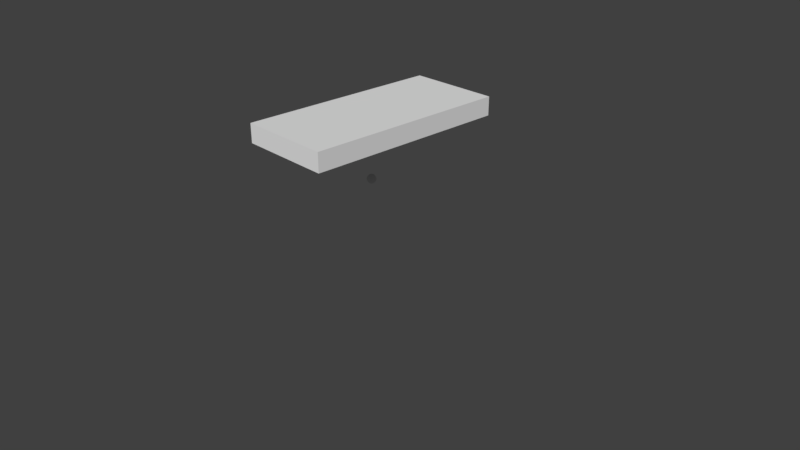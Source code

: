 # Source: Door.blend  (saved by Blender 2.79.0; exported with 4.5.12 LTS)
import bpy
from mathutils import Matrix  # noqa: F401  (used for matrix-valued properties, if any)

bpy.ops.wm.read_factory_settings(use_empty=True)
scene = bpy.context.scene
scene.name = 'Scene'

# ---- collections
col_collection_1 = bpy.data.collections.new('Collection 1'); scene.collection.children.link(col_collection_1)

# ---- materials (node trees are filled in below, after node groups)
mat_material = bpy.data.materials.new('Material')
mat_material.alpha_threshold = 0.0
mat_material.use_transparent_shadow = False
mat_material.roughness = 0.5
mat_material.line_color = (0.0, 0.0, 0.0, 1.0)

# ---- material node trees

# ---- world
world_world = bpy.data.worlds.new('World'); scene.world = world_world
world_world.color = (0.05088, 0.05088, 0.05088)
world_world.use_sun_shadow = False
world_world.sun_shadow_jitter_overblur = 0.0
world_world.cycles.sampling_method = 'MANUAL'

# ---- cameras
cam_camera = bpy.data.cameras.new('Camera')
cam_camera.clip_end = 100.0
cam_camera.lens = 35.0
cam_camera.sensor_width = 32.0
cam_camera.sensor_height = 18.0
cam_camera.ortho_scale = 7.314
cam_camera.dof.focus_distance = 0.0
cam_camera.dof.aperture_fstop = 128.0

# ---- meshes
me_sphere_002 = bpy.data.meshes.new('Sphere.002')
me_sphere_002.from_pydata([(0.0, 0.02392, 0.05774), (0.0, 9.437e-09, -0.0625), (-6.673e-09, 2.764e-09, 0.0625), (0.01691, 0.01691, 0.05774), (0.03125, 0.03125, 0.04419), (0.04083, 0.04083, 0.02392), (0.04419, 0.04419, -2.732e-09), (0.04083, 0.04083, -0.02392), (0.03125, 0.03125, -0.04419), (0.01691, 0.01691, -0.05774), (0.02392, 9.283e-09, 0.05774), (0.04419, 1.021e-08, 0.04419), (0.05774, 1.021e-08, 0.02392), (0.0625, 8.352e-09, -2.732e-09), (0.05774, 1.021e-08, -0.02392), (0.04419, 1.021e-08, -0.04419), (0.02392, 9.283e-09, -0.05774), (0.01691, -0.01691, 0.05774), (0.03125, -0.03125, 0.04419), (0.04083, -0.04083, 0.02392), (0.04419, -0.04419, -2.732e-09), (0.04083, -0.04083, -0.02392), (0.03125, -0.03125, -0.04419), (0.01691, -0.01691, -0.05774), (7.774e-10, -0.02392, 0.05774), (7.774e-10, -0.04419, 0.04419), (2.64e-09, -0.05774, 0.02392), (7.774e-10, -0.0625, -2.732e-09), (2.64e-09, -0.05774, -0.02392), (7.774e-10, -0.04419, -0.04419), (7.774e-10, -0.02392, -0.05774), (-0.01691, -0.01691, 0.05774), (-0.03125, -0.03125, 0.04419), (-0.04083, -0.04083, 0.02392), (-0.04419, -0.04419, -2.732e-09), (-0.04083, -0.04083, -0.02392), (-0.03125, -0.03125, -0.04419), (-0.01691, -0.01691, -0.05774), (-0.02392, 1.021e-08, 0.05774), (-0.04419, 1.021e-08, 0.04419), (-0.05774, 6.489e-09, 0.02392), (-0.0625, 1.021e-08, -2.732e-09), (-0.05774, 6.489e-09, -0.02392), (-0.04419, 1.021e-08, -0.04419), (-0.02392, 1.021e-08, -0.05774), (-0.01691, 0.01691, 0.05774), (-0.03125, 0.03125, 0.04419), (-0.04083, 0.04083, 0.02392), (-0.04419, 0.04419, -2.732e-09), (-0.04083, 0.04083, -0.02392), (-0.03125, 0.03125, -0.04419), (-0.01691, 0.01691, -0.05774), (-1.085e-09, 0.04419, 0.04419), (-2.948e-09, 0.05774, 0.02392), (7.774e-10, 0.0625, -2.732e-09), (-2.948e-09, 0.05774, -0.02392), (-1.085e-09, 0.04419, -0.04419), (-1.539e-10, 0.02392, -0.05774)], [], [(1, 57, 9), (56, 55, 7, 8), (54, 53, 5, 6), (52, 0, 3, 4), (57, 56, 8, 9), (55, 54, 6, 7), (53, 52, 4, 5), (0, 2, 3), (9, 8, 15, 16), (7, 6, 13, 14), (5, 4, 11, 12), (3, 2, 10), (1, 9, 16), (8, 7, 14, 15), (6, 5, 12, 13), (4, 3, 10, 11), (14, 13, 20, 21), (12, 11, 18, 19), (10, 2, 17), (1, 16, 23), (15, 14, 21, 22), (13, 12, 19, 20), (11, 10, 17, 18), (16, 15, 22, 23), (1, 23, 30), (22, 21, 28, 29), (20, 19, 26, 27), (18, 17, 24, 25), (23, 22, 29, 30), (21, 20, 27, 28), (19, 18, 25, 26), (17, 2, 24), (27, 26, 33, 34), (25, 24, 31, 32), (30, 29, 36, 37), (28, 27, 34, 35), (26, 25, 32, 33), (24, 2, 31), (1, 30, 37), (29, 28, 35, 36), (37, 36, 43, 44), (35, 34, 41, 42), (33, 32, 39, 40), (31, 2, 38), (1, 37, 44), (36, 35, 42, 43), (34, 33, 40, 41), (32, 31, 38, 39), (40, 39, 46, 47), (38, 2, 45), (1, 44, 51), (43, 42, 49, 50), (41, 40, 47, 48), (39, 38, 45, 46), (44, 43, 50, 51), (42, 41, 48, 49), (1, 51, 57), (50, 49, 55, 56), (48, 47, 53, 54), (46, 45, 0, 52), (51, 50, 56, 57), (49, 48, 54, 55), (47, 46, 52, 53), (45, 2, 0)])
me_sphere_002.use_remesh_preserve_volume = False
me_sphere_002.use_remesh_preserve_attributes = False
me_sphere_002.use_mirror_vertex_groups = False
me_sphere_002.update()
me_cube = bpy.data.meshes.new('Cube')
me_cube.from_pydata([(0.625, 8.345e-07, 0.125), (-0.625, 7.153e-07, 0.125), (-0.625, 7.153e-07, -0.125), (0.625, 5.96e-07, -0.125), (0.625, 2.75, 0.125), (-0.625, 2.75, 0.125), (-0.625, 2.75, -0.125), (0.625, 2.75, -0.125), (-0.425, 1.0, -0.125), (0.425, 1.0, -0.125), (-0.425, 2.125, -0.125), (0.425, 2.125, -0.125), (-0.425, 2.625, -0.125), (0.425, 2.625, -0.125), (-0.425, 2.313, -0.125), (0.425, 2.313, -0.125), (-0.425, 2.625, -0.125), (0.425, 2.625, -0.125), (-0.425, 2.313, -0.125), (0.425, 2.313, -0.125), (-0.425, 2.625, -0.125), (0.425, 2.625, -0.125), (-0.425, 2.313, -0.125), (0.425, 2.313, -0.125), (-0.425, 2.625, -0.0625), (0.425, 2.625, -0.0625), (-0.425, 2.313, -0.0625), (0.425, 2.313, -0.0625), (-0.425, 1.0, -0.0625), (0.425, 1.0, -0.0625), (-0.425, 2.125, -0.0625), (0.425, 2.125, -0.0625), (-0.425, 0.25, -0.125), (0.425, 0.25, -0.125), (-0.425, 0.75, -0.125), (0.425, 0.75, -0.125), (-0.425, 0.25, -0.0625), (0.425, 0.25, -0.0625), (-0.425, 0.75, -0.0625), (0.425, 0.75, -0.0625)], [], [(0, 1, 2, 3), (4, 7, 6, 5), (0, 4, 5, 1), (1, 5, 6, 2), (2, 6, 10, 8), (4, 0, 3, 7), (10, 11, 31, 30), (11, 10, 14, 15), (7, 3, 9, 11), (9, 3, 33, 35), (15, 14, 18, 19), (6, 7, 13, 12), (7, 11, 15, 13), (10, 6, 12, 14), (18, 16, 20, 22), (14, 12, 16, 18), (12, 13, 17, 16), (13, 15, 19, 17), (21, 23, 27, 25), (16, 17, 21, 20), (17, 19, 23, 21), (19, 18, 22, 23), (24, 25, 27, 26), (23, 22, 26, 27), (22, 20, 24, 26), (20, 21, 25, 24), (28, 30, 31, 29), (8, 10, 30, 28), (11, 9, 29, 31), (9, 8, 28, 29), (35, 33, 37, 39), (2, 8, 34, 32), (3, 2, 32, 33), (8, 9, 35, 34), (37, 36, 38, 39), (34, 35, 39, 38), (32, 34, 38, 36), (33, 32, 36, 37)])
_uv = me_cube.uv_layers.new(name='UVMap')
_uv.uv.foreach_set('vector', [0.0, 0.0, 1.0, 0.0, 1.0, 1.0, 0.0, 1.0, 0.0, 0.0, 1.0, 0.0, 1.0, 1.0, 0.0, 1.0, 0.0, 0.0, 1.0, 0.0, 1.0, 1.0, 0.0, 1.0, 0.0, 0.0, 1.0, 0.0, 1.0, 1.0, 0.0, 1.0, 0.0, 0.0, 1.0, 0.0, 1.0, 1.0, 0.0, 1.0, 0.0, 0.0, 1.0, 0.0, 1.0, 1.0, 0.0, 1.0, 0.0, 0.0, 1.0, 0.0, 1.0, 1.0, 0.0, 1.0, 0.0, 0.0, 1.0, 0.0, 1.0, 1.0, 0.0, 1.0, 0.0, 0.0, 1.0, 0.0, 1.0, 1.0, 0.0, 1.0, 0.0, 0.0, 1.0, 0.0, 1.0, 1.0, 0.0, 1.0, 0.0, 0.0, 1.0, 0.0, 1.0, 1.0, 0.0, 1.0, 0.0, 0.0, 1.0, 0.0, 1.0, 1.0, 0.0, 1.0, 0.0, 0.0, 1.0, 0.0, 1.0, 1.0, 0.0, 1.0, 0.0, 0.0, 1.0, 0.0, 1.0, 1.0, 0.0, 1.0, 0.0, 0.0, 1.0, 0.0, 1.0, 1.0, 0.0, 1.0, 0.0, 0.0, 1.0, 0.0, 1.0, 1.0, 0.0, 1.0, 0.0, 0.0, 1.0, 0.0, 1.0, 1.0, 0.0, 1.0, 0.0, 0.0, 1.0, 0.0, 1.0, 1.0, 0.0, 1.0, 0.0, 0.0, 1.0, 0.0, 1.0, 1.0, 0.0, 1.0, 0.0, 0.0, 1.0, 0.0, 1.0, 1.0, 0.0, 1.0, 0.0, 0.0, 1.0, 0.0, 1.0, 1.0, 0.0, 1.0, 0.0, 0.0, 1.0, 0.0, 1.0, 1.0, 0.0, 1.0, 0.0, 0.0, 1.0, 0.0, 1.0, 1.0, 0.0, 1.0, 0.0, 0.0, 1.0, 0.0, 1.0, 1.0, 0.0, 1.0, 0.0, 0.0, 1.0, 0.0, 1.0, 1.0, 0.0, 1.0, 0.0, 0.0, 1.0, 0.0, 1.0, 1.0, 0.0, 1.0, 0.0, 0.0, 1.0, 0.0, 1.0, 1.0, 0.0, 1.0, 0.0, 0.0, 1.0, 0.0, 1.0, 1.0, 0.0, 1.0, 0.0, 0.0, 1.0, 0.0, 1.0, 1.0, 0.0, 1.0, 0.0, 0.0, 1.0, 0.0, 1.0, 1.0, 0.0, 1.0, 0.0, 0.0, 1.0, 0.0, 1.0, 1.0, 0.0, 1.0, 0.0, 0.0, 1.0, 0.0, 1.0, 1.0, 0.0, 1.0, 0.0, 0.0, 1.0, 0.0, 1.0, 1.0, 0.0, 1.0, 0.0, 0.0, 1.0, 0.0, 1.0, 1.0, 0.0, 1.0, 0.0, 0.0, 1.0, 0.0, 1.0, 1.0, 0.0, 1.0, 0.0, 0.0, 1.0, 0.0, 1.0, 1.0, 0.0, 1.0, 0.0, 0.0, 1.0, 0.0, 1.0, 1.0, 0.0, 1.0, 0.0, 0.0, 1.0, 0.0, 1.0, 1.0, 0.0, 1.0])
me_cube.materials.append(mat_material)
me_cube.use_remesh_preserve_volume = False
me_cube.use_remesh_preserve_attributes = False
me_cube.use_mirror_vertex_groups = False
me_cube.update()

# ---- objects
ob_door_handle = bpy.data.objects.new('Door Handle', me_sphere_002)
ob_door_frame = bpy.data.objects.new('Door Frame', me_cube)
ob_camera = bpy.data.objects.new('Camera', cam_camera)

# ---- transforms, parenting, visibility, modifiers, constraints
ob_door_handle.location = (-0.1875, 0.225, 0.925)
ob_door_handle.lineart.crease_threshold = 0.0
ob_door_frame.location = (-0.08125, -1.175, 1.756)
ob_door_frame.lock_rotations_4d = False
ob_door_frame.empty_display_type = 'ARROWS'
ob_door_frame.lineart.crease_threshold = 0.0
ob_camera.location = (7.481, -6.508, 5.344)
ob_camera.rotation_euler = (1.109, 0.0, 0.8149)
ob_camera.lock_rotations_4d = False
ob_camera.empty_display_type = 'ARROWS'
ob_camera.color = (0.0, 0.0, 0.0, 0.0)
ob_camera.display_type = 'WIRE'
ob_camera.lineart.crease_threshold = 0.0

# ---- collection membership
col_collection_1.objects.link(ob_door_handle)
col_collection_1.objects.link(ob_door_frame)
col_collection_1.objects.link(ob_camera)

# ---- scene / render settings (as saved in the file)
scene.camera = ob_camera
scene.frame_start = 1; scene.frame_end = 250; scene.frame_set(1)
scene.render.engine = 'BLENDER_EEVEE_NEXT'
scene.render.resolution_percentage = 50
scene.render.dither_intensity = 0.0
scene.cycles.use_denoising = False
scene.cycles.samples = 128
scene.cycles.sampling_pattern = 'TABULATED_SOBOL'
scene.cycles.use_adaptive_sampling = False
scene.cycles.use_light_tree = False
scene.cycles.blur_glossy = 0.0
scene.cycles.sample_clamp_indirect = 0.0
scene.view_settings.view_transform = 'Standard'
bpy.context.view_layer.update()

# ---- added for rendering (the .blend has no usable light): sun
light_auto_sun = bpy.data.lights.new('AutoSun', 'SUN')
light_auto_sun.energy = 3.0
light_auto_sun.angle = 0.0523599
ob_auto_sun = bpy.data.objects.new('AutoSun', light_auto_sun)
scene.collection.objects.link(ob_auto_sun)
ob_auto_sun.rotation_euler = (0.872665, 0.174533, 0.523599)
bpy.context.view_layer.update()

